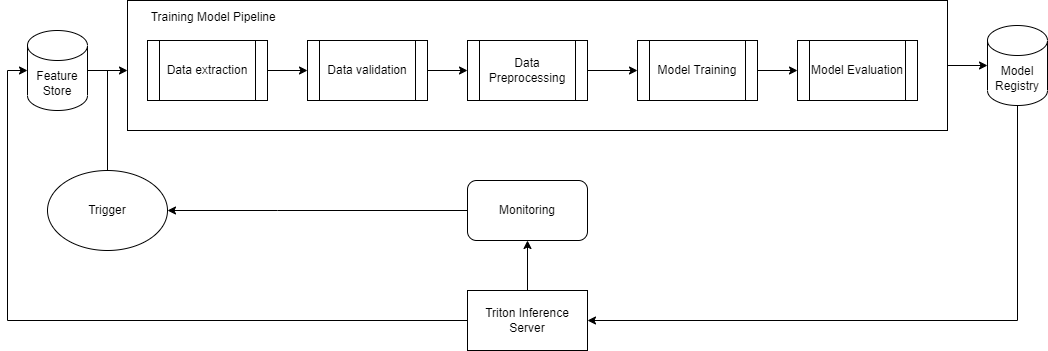

The diagram above was exported from draw.io. Its source (the exported page's mxGraphModel, read from the mxfile embedded in the PNG):
<mxGraphModel dx="1422" dy="795" grid="1" gridSize="10" guides="1" tooltips="1" connect="1" arrows="1" fold="1" page="1" pageScale="1" pageWidth="827" pageHeight="1169" math="0" shadow="0">
  <root>
    <mxCell id="0" />
    <mxCell id="1" parent="0" />
    <mxCell id="2Q7vJpcRFkZufAbLyxCU-17" value="" style="edgeStyle=orthogonalEdgeStyle;rounded=0;orthogonalLoop=1;jettySize=auto;html=1;" edge="1" parent="1" source="2Q7vJpcRFkZufAbLyxCU-15" target="2Q7vJpcRFkZufAbLyxCU-12">
      <mxGeometry relative="1" as="geometry" />
    </mxCell>
    <mxCell id="2Q7vJpcRFkZufAbLyxCU-15" value="&lt;div&gt;&lt;span&gt;Training Model Pipeline&amp;nbsp;&lt;/span&gt;&lt;/div&gt;" style="whiteSpace=wrap;html=1;align=right;labelPosition=left;verticalLabelPosition=top;verticalAlign=bottom;labelBorderColor=none;labelBackgroundColor=none;spacingTop=1;spacing=-24;spacingRight=-128;" vertex="1" parent="1">
      <mxGeometry x="130" y="330" width="820" height="130" as="geometry" />
    </mxCell>
    <mxCell id="2Q7vJpcRFkZufAbLyxCU-16" value="" style="edgeStyle=orthogonalEdgeStyle;rounded=0;orthogonalLoop=1;jettySize=auto;html=1;" edge="1" parent="1" source="2Q7vJpcRFkZufAbLyxCU-1">
      <mxGeometry relative="1" as="geometry">
        <mxPoint x="130" y="400" as="targetPoint" />
      </mxGeometry>
    </mxCell>
    <mxCell id="2Q7vJpcRFkZufAbLyxCU-1" value="Feature Store" style="shape=cylinder3;whiteSpace=wrap;html=1;boundedLbl=1;backgroundOutline=1;size=15;" vertex="1" parent="1">
      <mxGeometry x="30" y="360" width="60" height="80" as="geometry" />
    </mxCell>
    <mxCell id="2Q7vJpcRFkZufAbLyxCU-4" value="" style="edgeStyle=orthogonalEdgeStyle;rounded=0;orthogonalLoop=1;jettySize=auto;html=1;" edge="1" parent="1" source="2Q7vJpcRFkZufAbLyxCU-2" target="2Q7vJpcRFkZufAbLyxCU-3">
      <mxGeometry relative="1" as="geometry" />
    </mxCell>
    <mxCell id="2Q7vJpcRFkZufAbLyxCU-2" value="Data extraction" style="shape=process;whiteSpace=wrap;html=1;backgroundOutline=1;" vertex="1" parent="1">
      <mxGeometry x="150" y="370" width="120" height="60" as="geometry" />
    </mxCell>
    <mxCell id="2Q7vJpcRFkZufAbLyxCU-6" value="" style="edgeStyle=orthogonalEdgeStyle;rounded=0;orthogonalLoop=1;jettySize=auto;html=1;" edge="1" parent="1" source="2Q7vJpcRFkZufAbLyxCU-3" target="2Q7vJpcRFkZufAbLyxCU-5">
      <mxGeometry relative="1" as="geometry" />
    </mxCell>
    <mxCell id="2Q7vJpcRFkZufAbLyxCU-3" value="Data validation" style="shape=process;whiteSpace=wrap;html=1;backgroundOutline=1;" vertex="1" parent="1">
      <mxGeometry x="310" y="370" width="120" height="60" as="geometry" />
    </mxCell>
    <mxCell id="2Q7vJpcRFkZufAbLyxCU-9" value="" style="edgeStyle=orthogonalEdgeStyle;rounded=0;orthogonalLoop=1;jettySize=auto;html=1;" edge="1" parent="1" source="2Q7vJpcRFkZufAbLyxCU-5" target="2Q7vJpcRFkZufAbLyxCU-8">
      <mxGeometry relative="1" as="geometry" />
    </mxCell>
    <mxCell id="2Q7vJpcRFkZufAbLyxCU-5" value="Data Preprocessing" style="shape=process;whiteSpace=wrap;html=1;backgroundOutline=1;" vertex="1" parent="1">
      <mxGeometry x="470" y="370" width="120" height="60" as="geometry" />
    </mxCell>
    <mxCell id="2Q7vJpcRFkZufAbLyxCU-11" value="" style="edgeStyle=orthogonalEdgeStyle;rounded=0;orthogonalLoop=1;jettySize=auto;html=1;" edge="1" parent="1" source="2Q7vJpcRFkZufAbLyxCU-8" target="2Q7vJpcRFkZufAbLyxCU-10">
      <mxGeometry relative="1" as="geometry" />
    </mxCell>
    <mxCell id="2Q7vJpcRFkZufAbLyxCU-8" value="Model Training" style="shape=process;whiteSpace=wrap;html=1;backgroundOutline=1;" vertex="1" parent="1">
      <mxGeometry x="640" y="370" width="120" height="60" as="geometry" />
    </mxCell>
    <mxCell id="2Q7vJpcRFkZufAbLyxCU-10" value="Model Evaluation" style="shape=process;whiteSpace=wrap;html=1;backgroundOutline=1;" vertex="1" parent="1">
      <mxGeometry x="800" y="370" width="120" height="60" as="geometry" />
    </mxCell>
    <mxCell id="2Q7vJpcRFkZufAbLyxCU-20" style="edgeStyle=orthogonalEdgeStyle;rounded=0;orthogonalLoop=1;jettySize=auto;html=1;entryX=1;entryY=0.5;entryDx=0;entryDy=0;" edge="1" parent="1" source="2Q7vJpcRFkZufAbLyxCU-12" target="2Q7vJpcRFkZufAbLyxCU-19">
      <mxGeometry relative="1" as="geometry">
        <Array as="points">
          <mxPoint x="1020" y="650" />
        </Array>
      </mxGeometry>
    </mxCell>
    <mxCell id="2Q7vJpcRFkZufAbLyxCU-12" value="Model Registry" style="shape=cylinder3;whiteSpace=wrap;html=1;boundedLbl=1;backgroundOutline=1;size=15;" vertex="1" parent="1">
      <mxGeometry x="990" y="355" width="60" height="80" as="geometry" />
    </mxCell>
    <mxCell id="2Q7vJpcRFkZufAbLyxCU-22" value="" style="edgeStyle=orthogonalEdgeStyle;rounded=0;orthogonalLoop=1;jettySize=auto;html=1;" edge="1" parent="1" source="2Q7vJpcRFkZufAbLyxCU-19" target="2Q7vJpcRFkZufAbLyxCU-21">
      <mxGeometry relative="1" as="geometry" />
    </mxCell>
    <mxCell id="2Q7vJpcRFkZufAbLyxCU-31" style="edgeStyle=orthogonalEdgeStyle;rounded=0;orthogonalLoop=1;jettySize=auto;html=1;entryX=0;entryY=0.5;entryDx=0;entryDy=0;entryPerimeter=0;endArrow=classic;endFill=1;" edge="1" parent="1" source="2Q7vJpcRFkZufAbLyxCU-19" target="2Q7vJpcRFkZufAbLyxCU-1">
      <mxGeometry relative="1" as="geometry">
        <Array as="points">
          <mxPoint x="10" y="650" />
          <mxPoint x="10" y="400" />
        </Array>
      </mxGeometry>
    </mxCell>
    <mxCell id="2Q7vJpcRFkZufAbLyxCU-19" value="Triton Inference Server" style="rounded=0;whiteSpace=wrap;html=1;labelBackgroundColor=none;labelBorderColor=none;" vertex="1" parent="1">
      <mxGeometry x="470" y="620" width="120" height="60" as="geometry" />
    </mxCell>
    <mxCell id="2Q7vJpcRFkZufAbLyxCU-25" style="edgeStyle=orthogonalEdgeStyle;rounded=0;orthogonalLoop=1;jettySize=auto;html=1;entryX=1;entryY=0.5;entryDx=0;entryDy=0;" edge="1" parent="1" source="2Q7vJpcRFkZufAbLyxCU-21" target="2Q7vJpcRFkZufAbLyxCU-30">
      <mxGeometry relative="1" as="geometry">
        <mxPoint x="190" y="580" as="targetPoint" />
        <Array as="points">
          <mxPoint x="280" y="540" />
          <mxPoint x="280" y="540" />
        </Array>
      </mxGeometry>
    </mxCell>
    <mxCell id="2Q7vJpcRFkZufAbLyxCU-21" value="Monitoring" style="rounded=1;whiteSpace=wrap;html=1;labelBackgroundColor=none;labelBorderColor=none;" vertex="1" parent="1">
      <mxGeometry x="470" y="510" width="120" height="60" as="geometry" />
    </mxCell>
    <mxCell id="2Q7vJpcRFkZufAbLyxCU-26" style="edgeStyle=orthogonalEdgeStyle;rounded=0;orthogonalLoop=1;jettySize=auto;html=1;endArrow=none;endFill=0;" edge="1" parent="1" source="2Q7vJpcRFkZufAbLyxCU-30">
      <mxGeometry relative="1" as="geometry">
        <mxPoint x="110" y="400" as="targetPoint" />
        <mxPoint x="110" y="525" as="sourcePoint" />
      </mxGeometry>
    </mxCell>
    <mxCell id="2Q7vJpcRFkZufAbLyxCU-30" value="Trigger" style="ellipse;whiteSpace=wrap;html=1;labelBackgroundColor=none;labelBorderColor=none;strokeWidth=1;" vertex="1" parent="1">
      <mxGeometry x="50" y="500" width="120" height="80" as="geometry" />
    </mxCell>
  </root>
</mxGraphModel>